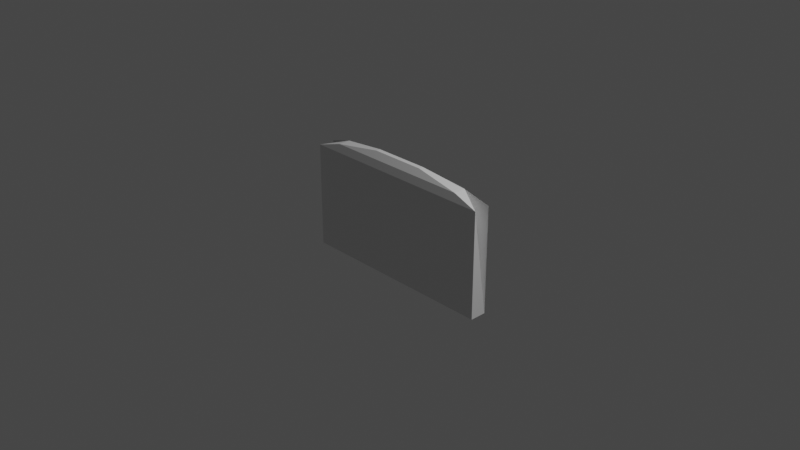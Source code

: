 # Source: untitled.blend  (saved by Blender 2.90.8; exported with 4.5.12 LTS)
import bpy
from mathutils import Matrix  # noqa: F401  (used for matrix-valued properties, if any)

bpy.ops.wm.read_factory_settings(use_empty=True)
scene = bpy.context.scene
scene.name = 'Scene'

# ---- collections
col_collection = bpy.data.collections.new('Collection'); scene.collection.children.link(col_collection)

# ---- materials (node trees are filled in below, after node groups)
mat_material = bpy.data.materials.new('Material')
mat_material.alpha_threshold = 0.0
mat_material.use_transparent_shadow = False
mat_material.line_color = (0.0, 0.0, 0.0, 1.0)

# ---- material node trees
mat_material.use_nodes = True; mat_material.node_tree.nodes.clear()
_N = mat_material.node_tree.nodes; _L = mat_material.node_tree.links
n0 = _N.new('ShaderNodeOutputMaterial'); n0.name = 'Material Output'; n0.location = (300, 300)
n1 = _N.new('ShaderNodeBsdfPrincipled'); n1.name = 'Principled BSDF'; n1.location = (10, 300)
n1.distribution = 'GGX'
n1.subsurface_method = 'BURLEY'
n1.inputs[2].default_value = 0.4
n1.inputs[3].default_value = 1.45
n1.inputs[27].default_value = (0.0, 0.0, 0.0, 1.0)
n1.inputs[28].default_value = 1.0
_L.new(n1.outputs[0], n0.inputs[0])
n0.is_active_output = True

# ---- world
world_world = bpy.data.worlds.new('World'); scene.world = world_world
world_world.use_nodes = True; world_world.node_tree.nodes.clear()
_N = world_world.node_tree.nodes; _L = world_world.node_tree.links
n0 = _N.new('ShaderNodeOutputWorld'); n0.name = 'World Output'; n0.location = (300, 300)
n1 = _N.new('ShaderNodeBackground'); n1.name = 'Background'; n1.location = (10, 300)
n1.inputs[0].default_value = (0.05088, 0.05088, 0.05088, 1.0)
_L.new(n1.outputs[0], n0.inputs[0])
n0.is_active_output = True
world_world.color = (0.05088, 0.05088, 0.05088)
world_world.use_sun_shadow = False
world_world.sun_shadow_jitter_overblur = 0.0

# ---- cameras
cam_camera = bpy.data.cameras.new('Camera')
cam_camera.clip_end = 100.0
cam_camera.ortho_scale = 7.314

# ---- lights
light_light = bpy.data.lights.new('Light', 'POINT')
light_light.transmission_factor = 0.0
light_light.energy = 1000.0
light_light.shadow_soft_size = 0.1
light_light.shadow_maximum_resolution = 0.006
light_light.use_absolute_resolution = True

# ---- meshes
me_cube = bpy.data.meshes.new('Cube')
me_cube.from_pydata([(-1.0, 1.0, -1.0), (-1.0, -1.0, -1.0), (1.0, -1.0, -1.0), (1.0, 1.0, -1.0), (-1.0, -1.0, 0.7605), (-1.0, 1.0, 0.7605), (1.0, 1.0, 0.7605), (1.0, -1.0, 0.7605), (-0.2748, -0.2748, 1.0), (-0.7411, -0.7411, 0.8899), (-0.2748, 0.2748, 1.0), (-0.7411, 0.7411, 0.8899), (0.2748, 0.2748, 1.0), (0.7411, 0.7411, 0.8899), (0.2748, -0.2748, 1.0), (0.7411, -0.7411, 0.8899)], [], [(11, 13, 6, 5), (0, 5, 6, 3), (2, 7, 4, 1), (0, 3, 2, 1), (1, 4, 9, 11, 5, 0), (6, 13, 15, 7, 2, 3), (12, 10, 8, 14), (14, 8, 9, 15), (8, 10, 11, 9), (10, 12, 13, 11), (12, 14, 15, 13), (15, 9, 4, 7)])
_uv = me_cube.uv_layers.new(name='UVMap')
_uv.uv.foreach_set('vector', [0.8426, 0.5324, 0.6574, 0.5324, 0.625, 0.5, 0.875, 0.5, 0.375, 0.25, 0.5951, 0.25, 0.5951, 0.5, 0.375, 0.5, 0.375, 0.75, 0.5951, 0.75, 0.5951, 1.0, 0.375, 1.0, 0.125, 0.5, 0.375, 0.5, 0.375, 0.75, 0.125, 0.75, 0.375, 1.0, 0.0, 0.0, 0.4406, 0.373, 0.714, 0.4175, 0.5951, 0.25, 0.375, 0.25, 0.0, 0.0, 0.3702, 0.3026, 0.6436, 0.7176, 0.5951, 0.75, 0.375, 0.75, 0.375, 0.5, 0.7156, 0.5906, 0.7844, 0.5906, 0.7844, 0.6594, 0.7156, 0.6594, 0.7156, 0.6594, 0.7844, 0.6594, 0.8426, 0.7176, 0.6574, 0.7176, 0.7844, 0.6594, 0.7844, 0.5906, 0.714, 0.4175, 0.4406, 0.373, 0.7844, 0.5906, 0.7156, 0.5906, 0.6574, 0.5324, 0.8426, 0.5324, 0.7156, 0.5906, 0.7156, 0.6594, 0.6436, 0.7176, 0.3702, 0.3026, 0.6574, 0.7176, 0.8426, 0.7176, 0.875, 0.75, 0.625, 0.75])
me_cube.materials.append(mat_material)
me_cube.use_remesh_preserve_volume = False
me_cube.use_remesh_preserve_attributes = False
me_cube.use_mirror_vertex_groups = False
me_cube.update()

# ---- objects
ob_cube = bpy.data.objects.new('Cube', me_cube)
ob_light = bpy.data.objects.new('Light', light_light)
ob_camera = bpy.data.objects.new('Camera', cam_camera)

# ---- transforms, parenting, visibility, modifiers, constraints
ob_cube.location = (0.0, 0.0, 0.0)
ob_cube.scale = (1.12, 0.09, 0.66)
ob_cube.lock_rotations_4d = False
ob_cube.empty_display_type = 'ARROWS'
ob_cube.lineart.crease_threshold = 0.0
ob_light.location = (4.076, 1.005, 5.904)
ob_light.rotation_euler = (0.6503, 0.05522, 1.866)
ob_light.lock_rotations_4d = False
ob_light.empty_display_type = 'ARROWS'
ob_light.color = (0.0, 0.0, 0.0, 0.0)
ob_light.lineart.crease_threshold = 0.0
ob_camera.location = (7.359, -6.926, 4.958)
ob_camera.rotation_euler = (1.109, 0.0, 0.8149)
ob_camera.lock_rotations_4d = False
ob_camera.empty_display_type = 'ARROWS'
ob_camera.color = (0.0, 0.0, 0.0, 0.0)
ob_camera.display_type = 'WIRE'
ob_camera.lineart.crease_threshold = 0.0

# ---- collection membership
col_collection.objects.link(ob_cube)
col_collection.objects.link(ob_light)
col_collection.objects.link(ob_camera)

# ---- scene / render settings (as saved in the file)
scene.camera = ob_camera
scene.frame_start = 1; scene.frame_end = 250; scene.frame_set(1)
scene.render.engine = 'BLENDER_EEVEE_NEXT'
scene.cycles.use_denoising = False
scene.cycles.samples = 128
scene.cycles.sampling_pattern = 'TABULATED_SOBOL'
scene.cycles.use_adaptive_sampling = False
scene.cycles.use_light_tree = False
scene.view_settings.view_transform = 'Filmic'
bpy.context.view_layer.update()

